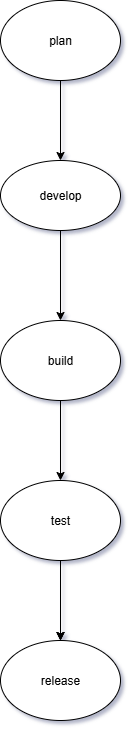

The diagram above was exported from draw.io. Its source (the exported page's mxGraphModel, read from the mxfile embedded in the PNG):
<mxGraphModel dx="1418" dy="786" grid="1" gridSize="10" guides="1" tooltips="1" connect="1" arrows="1" fold="1" page="1" pageScale="1" pageWidth="850" pageHeight="1100" background="none" math="0" shadow="1">
  <root>
    <mxCell id="0" />
    <mxCell id="1" parent="0" />
    <mxCell id="4ynLXAwZsBr2HOhLdfNw-28" value="" style="edgeStyle=orthogonalEdgeStyle;rounded=0;orthogonalLoop=1;jettySize=auto;html=1;" parent="1" source="4ynLXAwZsBr2HOhLdfNw-22" target="4ynLXAwZsBr2HOhLdfNw-27" edge="1">
      <mxGeometry relative="1" as="geometry" />
    </mxCell>
    <mxCell id="4ynLXAwZsBr2HOhLdfNw-22" value="build" style="ellipse;whiteSpace=wrap;html=1;" parent="1" vertex="1">
      <mxGeometry x="370" y="370" width="120" height="80" as="geometry" />
    </mxCell>
    <mxCell id="Wu896xclJyPPaPxuQm-w-2" value="" style="edgeStyle=orthogonalEdgeStyle;rounded=0;orthogonalLoop=1;jettySize=auto;html=1;" parent="1" source="4ynLXAwZsBr2HOhLdfNw-23" target="4ynLXAwZsBr2HOhLdfNw-22" edge="1">
      <mxGeometry relative="1" as="geometry" />
    </mxCell>
    <mxCell id="4ynLXAwZsBr2HOhLdfNw-23" value="develop" style="ellipse;whiteSpace=wrap;html=1;" parent="1" vertex="1">
      <mxGeometry x="370" y="210" width="120" height="70" as="geometry" />
    </mxCell>
    <mxCell id="Wu896xclJyPPaPxuQm-w-1" value="" style="edgeStyle=orthogonalEdgeStyle;rounded=0;orthogonalLoop=1;jettySize=auto;html=1;" parent="1" source="4ynLXAwZsBr2HOhLdfNw-25" target="4ynLXAwZsBr2HOhLdfNw-23" edge="1">
      <mxGeometry relative="1" as="geometry" />
    </mxCell>
    <mxCell id="4ynLXAwZsBr2HOhLdfNw-25" value="plan" style="ellipse;whiteSpace=wrap;html=1;" parent="1" vertex="1">
      <mxGeometry x="370" y="50" width="120" height="80" as="geometry" />
    </mxCell>
    <mxCell id="4ynLXAwZsBr2HOhLdfNw-32" value="" style="edgeStyle=orthogonalEdgeStyle;rounded=0;orthogonalLoop=1;jettySize=auto;html=1;" parent="1" source="4ynLXAwZsBr2HOhLdfNw-27" edge="1">
      <mxGeometry relative="1" as="geometry">
        <mxPoint x="430" y="690" as="targetPoint" />
      </mxGeometry>
    </mxCell>
    <mxCell id="Wu896xclJyPPaPxuQm-w-4" value="" style="edgeStyle=orthogonalEdgeStyle;rounded=0;orthogonalLoop=1;jettySize=auto;html=1;" parent="1" source="4ynLXAwZsBr2HOhLdfNw-27" edge="1">
      <mxGeometry relative="1" as="geometry">
        <mxPoint x="430" y="690" as="targetPoint" />
      </mxGeometry>
    </mxCell>
    <mxCell id="Wu896xclJyPPaPxuQm-w-7" value="" style="edgeStyle=orthogonalEdgeStyle;rounded=0;orthogonalLoop=1;jettySize=auto;html=1;" parent="1" source="4ynLXAwZsBr2HOhLdfNw-27" target="Wu896xclJyPPaPxuQm-w-6" edge="1">
      <mxGeometry relative="1" as="geometry" />
    </mxCell>
    <mxCell id="4ynLXAwZsBr2HOhLdfNw-27" value="test" style="ellipse;whiteSpace=wrap;html=1;" parent="1" vertex="1">
      <mxGeometry x="370" y="530" width="120" height="80" as="geometry" />
    </mxCell>
    <mxCell id="Wu896xclJyPPaPxuQm-w-6" value="release" style="ellipse;whiteSpace=wrap;html=1;" parent="1" vertex="1">
      <mxGeometry x="370" y="690" width="120" height="80" as="geometry" />
    </mxCell>
  </root>
</mxGraphModel>